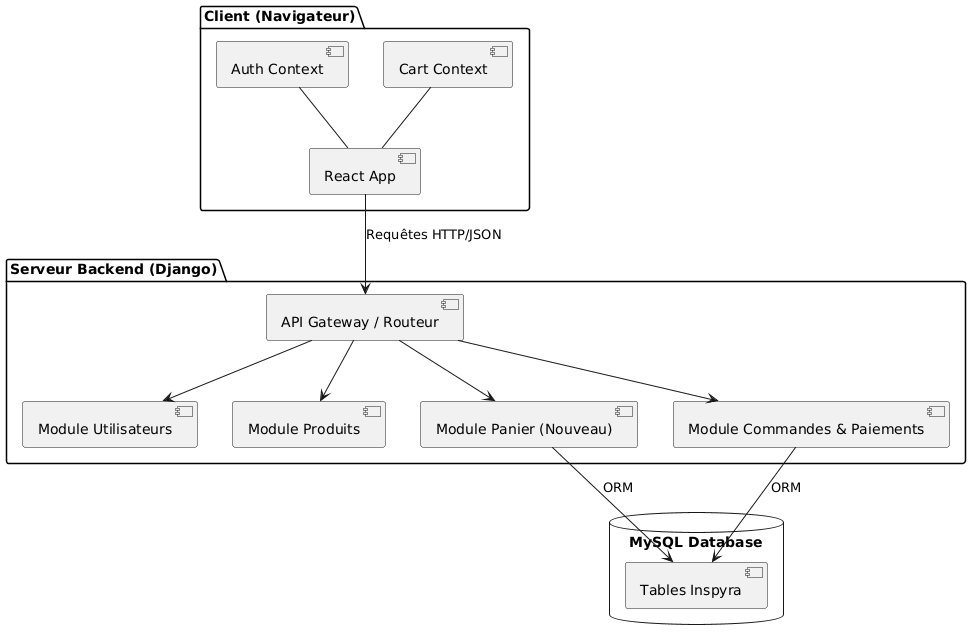

The diagram above was rendered by PlantUML. Its source (embedded in the PNG):
@startuml
package "Client (Navigateur)" {
  [React App]
  [Cart Context] -- [React App]
  [Auth Context] -- [React App]
}

package "Serveur Backend (Django)" {
  [API Gateway / Routeur]
  
  [Module Utilisateurs]
  [Module Produits]
  [Module Panier (Nouveau)]
  [Module Commandes & Paiements]
  
  [API Gateway / Routeur] --> [Module Utilisateurs]
  [API Gateway / Routeur] --> [Module Produits]
  [API Gateway / Routeur] --> [Module Panier (Nouveau)]
  [API Gateway / Routeur] --> [Module Commandes & Paiements]
}

database "MySQL Database" {
  [Tables Inspyra]
}

[React App] --> [API Gateway / Routeur] : Requêtes HTTP/JSON
[Module Panier (Nouveau)] --> [Tables Inspyra] : ORM
[Module Commandes & Paiements] --> [Tables Inspyra] : ORM
@enduml